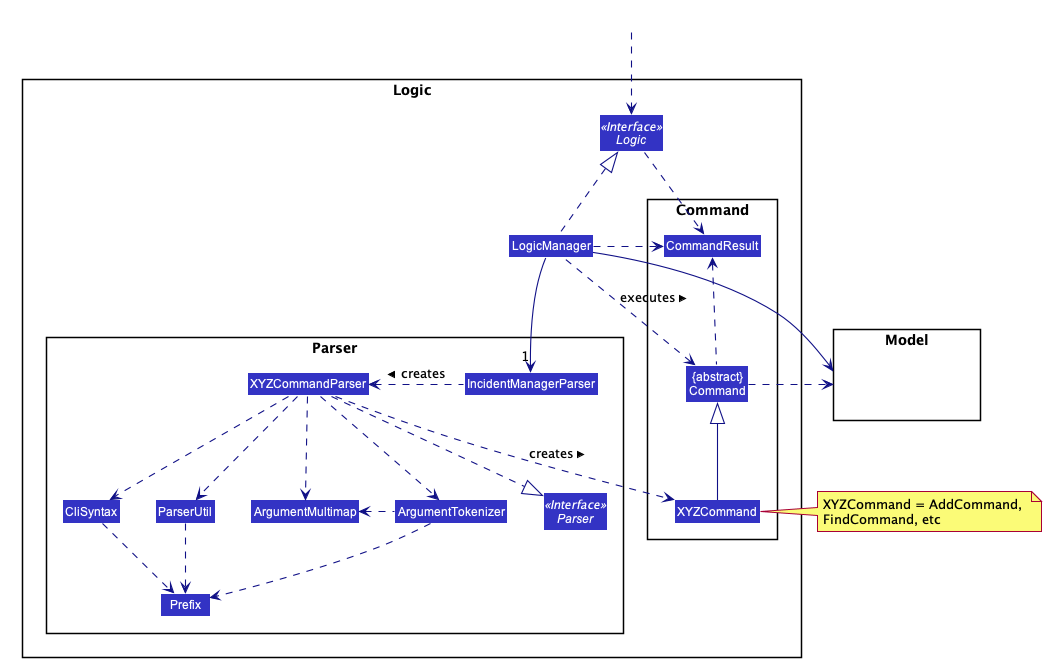

The diagram above was rendered by PlantUML. Its source (embedded in the PNG):
@startuml








skinparam BackgroundColor #FFFFFFF

skinparam Shadowing false

skinparam Class {
    FontColor #FFFFFF
    BorderThickness 1
    BorderColor #FFFFFF
    StereotypeFontColor #FFFFFF
    FontName Arial
}

skinparam Actor {
    BorderColor #000000
    Color #000000
    FontName Arial
}

skinparam Sequence {
    MessageAlign center
    BoxFontSize 15
    BoxPadding 0
    BoxFontColor #FFFFFF
    FontName Arial
}

skinparam Participant {
    FontColor #FFFFFFF
    Padding 20
}

skinparam MinClassWidth 50
skinparam ParticipantPadding 10
skinparam Shadowing false
skinparam DefaultTextAlignment center
skinparam packageStyle Rectangle

hide footbox
hide members
hide circle
skinparam arrowThickness 1.1
skinparam arrowColor #101086
skinparam classBackgroundColor #3333C4

package Logic {

package Parser {
Interface Parser <<Interface>>
Class IncidentManagerParser
Class XYZCommandParser
Class CliSyntax
Class ParserUtil
Class ArgumentMultimap
Class ArgumentTokenizer
Class Prefix
}

package Command {
Class XYZCommand
Class CommandResult
Class "{abstract}\nCommand" as Command
}

Interface Logic <<Interface>>
Class LogicManager
}

package Model{
Class HiddenModel #FFFFFF
}

Class HiddenOutside #FFFFFF
HiddenOutside ..> Logic

LogicManager .up.|> Logic
LogicManager -->"1" IncidentManagerParser
IncidentManagerParser .left.> XYZCommandParser: creates >

XYZCommandParser ..> XYZCommand : creates >
XYZCommandParser ..|> Parser
XYZCommandParser ..> ArgumentMultimap
XYZCommandParser ..> ArgumentTokenizer
ArgumentTokenizer .left.> ArgumentMultimap
XYZCommandParser ..> CliSyntax
CliSyntax ..> Prefix
XYZCommandParser ..> ParserUtil
ParserUtil .down.> Prefix
ArgumentTokenizer .down.> Prefix
XYZCommand -up-|> Command
LogicManager .left.> Command : executes >

LogicManager --> Model
Command .right.> Model
note right of XYZCommand: XYZCommand = AddCommand, \nFindCommand, etc

Logic ..> CommandResult
LogicManager .down.> CommandResult
Command .up.> CommandResult
CommandResult -[hidden]-> Parser
@enduml